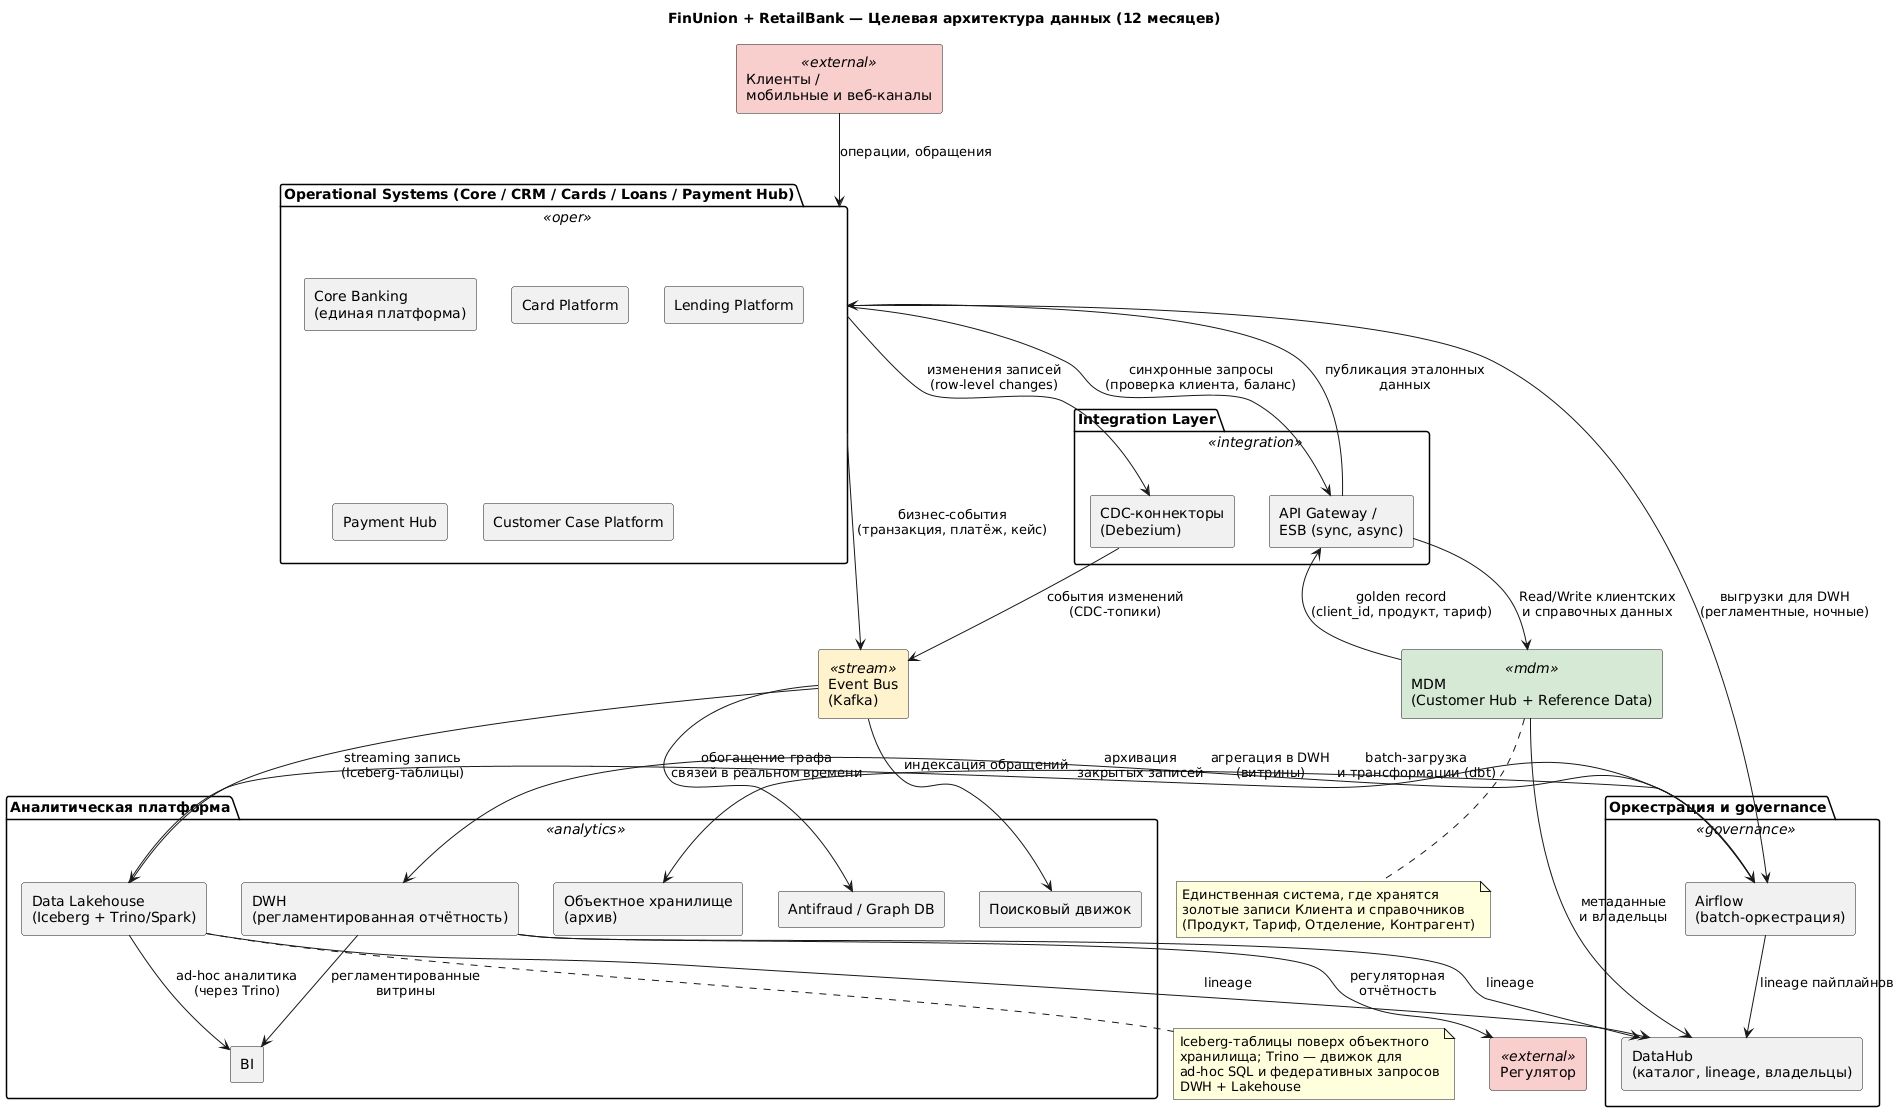

The diagram above was rendered by PlantUML. Its source (embedded in the PNG):
@startuml
title FinUnion + RetailBank — Целевая архитектура данных (12 месяцев)

skinparam rectangle {
  BackgroundColor<<oper>> #EFEFEF
  BackgroundColor<<mdm>> #D5E8D4
  BackgroundColor<<integration>> #FFE6CC
  BackgroundColor<<stream>> #FFF2CC
  BackgroundColor<<analytics>> #DAE8FC
  BackgroundColor<<governance>> #E1D5E7
  BackgroundColor<<external>> #F8CECC
}

package "Operational Systems (Core / CRM / Cards / Loans / Payment Hub)" as OPS <<oper>> {
  rectangle "Core Banking\n(единая платформа)" as Core
  rectangle "Card Platform" as Cards
  rectangle "Lending Platform" as Loans
  rectangle "Payment Hub" as PaymentHub
  rectangle "Customer Case Platform" as CaseSys
}

rectangle "MDM\n(Customer Hub + Reference Data)" as MDM <<mdm>>

package "Integration Layer" as INT <<integration>> {
  rectangle "API Gateway /\nESB (sync, async)" as ESB
  rectangle "CDC-коннекторы\n(Debezium)" as CDC
}

rectangle "Event Bus\n(Kafka)" as Kafka <<stream>>

package "Аналитическая платформа" as ANALYTICS <<analytics>> {
  rectangle "DWH\n(регламентированная отчётность)" as DWH
  rectangle "Data Lakehouse\n(Iceberg + Trino/Spark)" as Lakehouse
  rectangle "Antifraud / Graph DB" as Graph
  rectangle "Поисковый движок" as Search
  rectangle "Объектное хранилище\n(архив)" as ObjStore
  rectangle "BI" as BI
}

package "Оркестрация и governance" as GOV <<governance>> {
  rectangle "Airflow\n(batch-оркестрация)" as Airflow
  rectangle "DataHub\n(каталог, lineage, владельцы)" as DataHub
}

rectangle "Регулятор" as Regulator <<external>>
rectangle "Клиенты /\nмобильные и веб-каналы" as Channels <<external>>

Channels --> OPS : операции, обращения
OPS --> ESB : синхронные запросы\n(проверка клиента, баланс)
OPS --> CDC : изменения записей\n(row-level changes)
CDC --> Kafka : события изменений\n(CDC-топики)
OPS --> Kafka : бизнес-события\n(транзакция, платёж, кейс)

ESB --> MDM : Read/Write клиентских\nи справочных данных
MDM --> ESB : golden record\n(client_id, продукт, тариф)
ESB --> OPS : публикация эталонных\nданных

Kafka --> Lakehouse : streaming запись\n(Iceberg-таблицы)
Kafka --> Graph : обогащение графа\nсвязей в реальном времени
Kafka --> Search : индексация обращений

Airflow --> DWH : batch-загрузка\nи трансформации (dbt)
OPS --> Airflow : выгрузки для DWH\n(регламентные, ночные)
Lakehouse --> Airflow : агрегация в DWH\n(витрины)
Airflow --> ObjStore : архивация\nзакрытых записей

DWH --> BI : регламентированные\nвитрины
Lakehouse --> BI : ad-hoc аналитика\n(через Trino)
DWH --> Regulator : регуляторная\nотчётность

MDM --> DataHub : метаданные\nи владельцы
DWH --> DataHub : lineage
Lakehouse --> DataHub : lineage
Airflow --> DataHub : lineage пайплайнов

note bottom of MDM
  Единственная система, где хранятся
  золотые записи Клиента и справочников
  (Продукт, Тариф, Отделение, Контрагент)
end note

note bottom of Lakehouse
  Iceberg-таблицы поверх объектного
  хранилища; Trino — движок для
  ad-hoc SQL и федеративных запросов
  DWH + Lakehouse
end note
@enduml